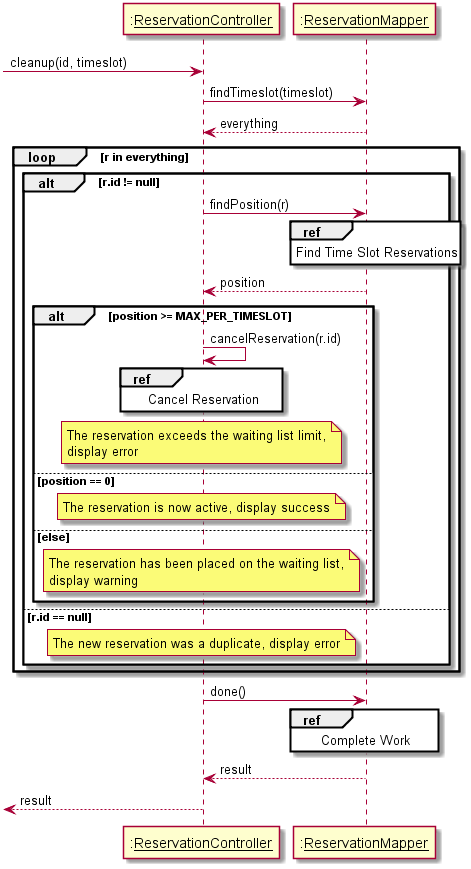

The diagram above was rendered by PlantUML. Its source (embedded in the PNG):
@startuml
participant ":__ReservationController__" as rController
participant ":__ReservationMapper__" as rMapper

[-> rController: cleanup(id, timeslot)

rController -> rMapper : findTimeslot(timeslot)
rMapper --> rController : everything
loop r in everything
	'Post-insert checks
	alt r.id != null
		rController -> rMapper : findPosition(r)
		ref over rMapper : Find Time Slot Reservations
		rMapper --> rController : position

		alt position >= MAX_PER_TIMESLOT
			rController -> rController : cancelReservation(r.id)
			ref over rController: Cancel Reservation
			'rController -> rMapper : delete(r.id)
			'rMapper -> rIMap : get(id)
			'rMapper -> UoW : registerDeleted(r)
			note over rController: The reservation exceeds the waiting list limit,\ndisplay error
		else position == 0
			note over rController : The reservation is now active, display success
		else else
			note over rController : The reservation has been placed on the waiting list,\ndisplay warning
		end
	else r.id == null
		note over rController: The new reservation was a duplicate, display error
	end
end

rController -> rMapper : done()
ref over rMapper : Complete Work
rMapper --> rController : result

[<-- rController : result
@enduml